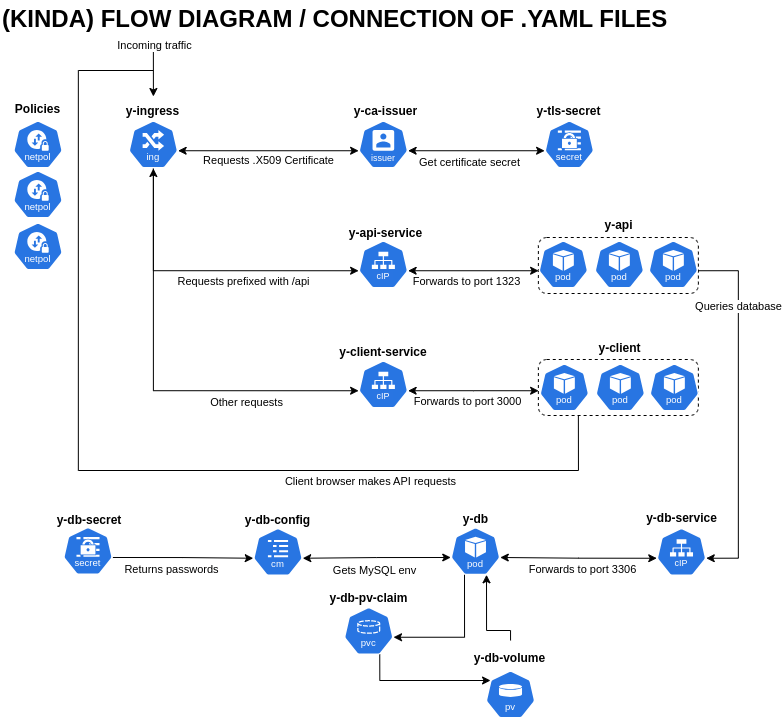

The diagram above was exported from draw.io. Its source (the exported page's mxGraphModel, read from the mxfile embedded in the PNG):
<mxGraphModel dx="1393" dy="820" grid="1" gridSize="10" guides="1" tooltips="1" connect="1" arrows="1" fold="1" page="1" pageScale="1" pageWidth="1169" pageHeight="827" background="none" math="0" shadow="0">
  <root>
    <mxCell id="0" />
    <mxCell id="1" parent="0" />
    <mxCell id="2" value="&lt;span style=&quot;font-size: 24px;&quot;&gt;&lt;b&gt;(KINDA) FLOW DIAGRAM / CONNECTION OF .YAML FILES&lt;/b&gt;&lt;/span&gt;" style="text;html=1;align=left;verticalAlign=middle;resizable=0;points=[];autosize=1;strokeColor=none;fillColor=none;" vertex="1" parent="1">
      <mxGeometry x="10.000000000000114" y="879.3900000000001" width="690" height="40" as="geometry" />
    </mxCell>
    <mxCell id="3" value="" style="group" connectable="0" vertex="1" parent="1">
      <mxGeometry x="10" y="930" width="737.87" height="668" as="geometry" />
    </mxCell>
    <mxCell id="4" value="" style="aspect=fixed;sketch=0;html=1;dashed=0;whitespace=wrap;fillColor=#2875E2;strokeColor=#ffffff;points=[[0.005,0.63,0],[0.1,0.2,0],[0.9,0.2,0],[0.5,0,0],[0.995,0.63,0],[0.72,0.99,0],[0.5,1,0],[0.28,0.99,0]];shape=mxgraph.kubernetes.icon2;kubernetesLabel=1;prIcon=svc" vertex="1" parent="3">
      <mxGeometry x="656" y="477.5" width="50" height="48" as="geometry" />
    </mxCell>
    <mxCell id="5" value="" style="rounded=0;whiteSpace=wrap;html=1;strokeColor=none;fillColor=#2975e2;" vertex="1" parent="3">
      <mxGeometry x="669" y="507.5" width="24" height="12" as="geometry" />
    </mxCell>
    <mxCell id="6" value="" style="rounded=1;whiteSpace=wrap;html=1;fillColor=none;dashed=1;" vertex="1" parent="3">
      <mxGeometry x="537.87" y="187" width="160" height="56" as="geometry" />
    </mxCell>
    <mxCell id="7" style="edgeStyle=orthogonalEdgeStyle;rounded=0;orthogonalLoop=1;jettySize=auto;html=1;exitX=0.25;exitY=1;exitDx=0;exitDy=0;endArrow=none;endFill=0;" edge="1" parent="3" source="9">
      <mxGeometry relative="1" as="geometry">
        <mxPoint x="152.87" y="20" as="targetPoint" />
        <mxPoint x="582.87" y="365" as="sourcePoint" />
        <Array as="points">
          <mxPoint x="577.87" y="420" />
          <mxPoint x="77.87" y="420" />
          <mxPoint x="77.87" y="20" />
        </Array>
      </mxGeometry>
    </mxCell>
    <mxCell id="8" value="Client browser makes API requests" style="edgeLabel;html=1;align=center;verticalAlign=middle;resizable=0;points=[];" connectable="0" vertex="1" parent="7">
      <mxGeometry x="-0.4893" y="1" relative="1" as="geometry">
        <mxPoint y="9" as="offset" />
      </mxGeometry>
    </mxCell>
    <mxCell id="9" value="" style="rounded=1;whiteSpace=wrap;html=1;fillColor=none;dashed=1;" vertex="1" parent="3">
      <mxGeometry x="537.87" y="309" width="160" height="56" as="geometry" />
    </mxCell>
    <mxCell id="10" style="edgeStyle=orthogonalEdgeStyle;rounded=0;orthogonalLoop=1;jettySize=auto;html=1;startArrow=classic;startFill=1;endArrow=none;endFill=0;" edge="1" parent="3" source="57">
      <mxGeometry relative="1" as="geometry">
        <mxPoint x="152.87000000000012" as="targetPoint" />
      </mxGeometry>
    </mxCell>
    <mxCell id="11" value="Incoming traffic" style="edgeLabel;html=1;align=center;verticalAlign=middle;resizable=0;points=[];" vertex="1" connectable="0" parent="10">
      <mxGeometry x="0.2504" relative="1" as="geometry">
        <mxPoint y="-23" as="offset" />
      </mxGeometry>
    </mxCell>
    <mxCell id="12" value="" style="aspect=fixed;sketch=0;html=1;dashed=0;whitespace=wrap;fillColor=#2875E2;strokeColor=#ffffff;points=[[0.005,0.63,0],[0.1,0.2,0],[0.9,0.2,0],[0.5,0,0],[0.995,0.63,0],[0.72,0.99,0],[0.5,1,0],[0.28,0.99,0]];shape=mxgraph.kubernetes.icon2;kubernetesLabel=1;prIcon=ing" vertex="1" parent="3">
      <mxGeometry x="127.87" y="70" width="50" height="48" as="geometry" />
    </mxCell>
    <mxCell id="13" value="" style="group" vertex="1" connectable="0" parent="3">
      <mxGeometry x="357.87" y="70" width="55.329999999999984" height="52" as="geometry" />
    </mxCell>
    <mxCell id="14" value="" style="aspect=fixed;sketch=0;html=1;dashed=0;whitespace=wrap;fillColor=#2875E2;strokeColor=#ffffff;points=[[0.005,0.63,0],[0.1,0.2,0],[0.9,0.2,0],[0.5,0,0],[0.995,0.63,0],[0.72,0.99,0],[0.5,1,0],[0.28,0.99,0]];shape=mxgraph.kubernetes.icon2;kubernetesLabel=1;prIcon=user" vertex="1" parent="13">
      <mxGeometry width="50" height="48" as="geometry" />
    </mxCell>
    <mxCell id="15" value="" style="rounded=0;whiteSpace=wrap;html=1;strokeColor=none;fillColor=#2975e2;" vertex="1" parent="13">
      <mxGeometry x="15.330000000000013" y="32" width="20" height="10" as="geometry" />
    </mxCell>
    <mxCell id="16" value="&lt;font style=&quot;font-size: 9px;&quot; color=&quot;#ffffff&quot;&gt;issuer&lt;/font&gt;" style="text;html=1;strokeColor=none;fillColor=none;align=center;verticalAlign=middle;whiteSpace=wrap;rounded=0;" vertex="1" parent="13">
      <mxGeometry x="-4.670000000000016" y="22" width="60" height="30" as="geometry" />
    </mxCell>
    <mxCell id="17" style="edgeStyle=orthogonalEdgeStyle;rounded=0;orthogonalLoop=1;jettySize=auto;html=1;exitX=0.995;exitY=0.63;exitDx=0;exitDy=0;exitPerimeter=0;entryX=0.005;entryY=0.63;entryDx=0;entryDy=0;entryPerimeter=0;startArrow=classic;startFill=1;" edge="1" parent="3" source="14" target="20">
      <mxGeometry relative="1" as="geometry">
        <mxPoint x="543.87" y="100" as="targetPoint" />
      </mxGeometry>
    </mxCell>
    <mxCell id="18" value="Get certificate secret" style="edgeLabel;html=1;align=center;verticalAlign=middle;resizable=0;points=[];" vertex="1" connectable="0" parent="17">
      <mxGeometry x="0.1977" y="1" relative="1" as="geometry">
        <mxPoint x="-21" y="12" as="offset" />
      </mxGeometry>
    </mxCell>
    <mxCell id="19" value="Requests .X509 Certificate" style="edgeStyle=orthogonalEdgeStyle;rounded=0;orthogonalLoop=1;jettySize=auto;html=1;exitX=0.005;exitY=0.63;exitDx=0;exitDy=0;exitPerimeter=0;entryX=0.995;entryY=0.63;entryDx=0;entryDy=0;entryPerimeter=0;startArrow=classic;startFill=1;" edge="1" parent="3" source="14" target="12">
      <mxGeometry x="0.0017" y="10" relative="1" as="geometry">
        <mxPoint as="offset" />
      </mxGeometry>
    </mxCell>
    <mxCell id="20" value="" style="aspect=fixed;sketch=0;html=1;dashed=0;whitespace=wrap;fillColor=#2875E2;strokeColor=#ffffff;points=[[0.005,0.63,0],[0.1,0.2,0],[0.9,0.2,0],[0.5,0,0],[0.995,0.63,0],[0.72,0.99,0],[0.5,1,0],[0.28,0.99,0]];shape=mxgraph.kubernetes.icon2;kubernetesLabel=1;prIcon=secret" vertex="1" parent="3">
      <mxGeometry x="543.87" y="70" width="50" height="48" as="geometry" />
    </mxCell>
    <mxCell id="21" value="" style="aspect=fixed;sketch=0;html=1;dashed=0;whitespace=wrap;fillColor=#2875E2;strokeColor=#ffffff;points=[[0.005,0.63,0],[0.1,0.2,0],[0.9,0.2,0],[0.5,0,0],[0.995,0.63,0],[0.72,0.99,0],[0.5,1,0],[0.28,0.99,0]];shape=mxgraph.kubernetes.icon2;kubernetesLabel=1;prIcon=svc" vertex="1" parent="3">
      <mxGeometry x="357.87" y="190" width="50" height="48" as="geometry" />
    </mxCell>
    <mxCell id="22" style="edgeStyle=orthogonalEdgeStyle;rounded=0;orthogonalLoop=1;jettySize=auto;html=1;exitX=0.5;exitY=1;exitDx=0;exitDy=0;entryX=0.005;entryY=0.63;entryDx=0;entryDy=0;entryPerimeter=0;exitPerimeter=0;" edge="1" parent="3" source="12" target="21">
      <mxGeometry relative="1" as="geometry">
        <mxPoint x="357.87" y="260" as="targetPoint" />
        <Array as="points">
          <mxPoint x="152.87" y="220" />
        </Array>
      </mxGeometry>
    </mxCell>
    <mxCell id="23" value="Requests prefixed with /api" style="edgeLabel;html=1;align=center;verticalAlign=middle;resizable=0;points=[];" vertex="1" connectable="0" parent="22">
      <mxGeometry x="0.3335" y="-1" relative="1" as="geometry">
        <mxPoint x="-13" y="9" as="offset" />
      </mxGeometry>
    </mxCell>
    <mxCell id="24" value="" style="rounded=0;whiteSpace=wrap;html=1;strokeColor=none;fillColor=#2975e2;" vertex="1" parent="3">
      <mxGeometry x="372.87000000000006" y="220" width="20" height="10" as="geometry" />
    </mxCell>
    <mxCell id="25" value="&lt;font style=&quot;font-size: 9px;&quot; color=&quot;#ffffff&quot;&gt;cIP&lt;/font&gt;" style="text;html=1;strokeColor=none;fillColor=none;align=center;verticalAlign=middle;whiteSpace=wrap;rounded=0;" vertex="1" parent="3">
      <mxGeometry x="367.87" y="210" width="30" height="30" as="geometry" />
    </mxCell>
    <mxCell id="26" value="" style="aspect=fixed;sketch=0;html=1;dashed=0;whitespace=wrap;fillColor=#2875E2;strokeColor=#ffffff;points=[[0.005,0.63,0],[0.1,0.2,0],[0.9,0.2,0],[0.5,0,0],[0.995,0.63,0],[0.72,0.99,0],[0.5,1,0],[0.28,0.99,0]];shape=mxgraph.kubernetes.icon2;kubernetesLabel=1;prIcon=pod" vertex="1" parent="3">
      <mxGeometry x="537.87" y="190" width="50.01" height="48" as="geometry" />
    </mxCell>
    <mxCell id="27" style="edgeStyle=orthogonalEdgeStyle;rounded=0;orthogonalLoop=1;jettySize=auto;html=1;exitX=0.995;exitY=0.63;exitDx=0;exitDy=0;exitPerimeter=0;entryX=0.005;entryY=0.63;entryDx=0;entryDy=0;entryPerimeter=0;startArrow=classic;startFill=1;" edge="1" parent="3" source="21" target="26">
      <mxGeometry relative="1" as="geometry">
        <mxPoint x="537.87" y="220.4000000000001" as="targetPoint" />
      </mxGeometry>
    </mxCell>
    <mxCell id="28" value="Forwards to port 1323" style="edgeLabel;html=1;align=center;verticalAlign=middle;resizable=0;points=[];" vertex="1" connectable="0" parent="27">
      <mxGeometry x="-0.2016" y="1" relative="1" as="geometry">
        <mxPoint x="6" y="11" as="offset" />
      </mxGeometry>
    </mxCell>
    <mxCell id="29" value="y-api-service" style="text;html=1;strokeColor=none;fillColor=none;align=center;verticalAlign=middle;whiteSpace=wrap;rounded=0;fontStyle=1" vertex="1" parent="3">
      <mxGeometry x="344.29" y="168" width="82.5" height="30" as="geometry" />
    </mxCell>
    <mxCell id="30" value="y-api" style="text;html=1;strokeColor=none;fillColor=none;align=center;verticalAlign=middle;whiteSpace=wrap;rounded=0;fontStyle=1" vertex="1" parent="3">
      <mxGeometry x="581.37" y="160" width="75" height="30" as="geometry" />
    </mxCell>
    <mxCell id="31" value="" style="aspect=fixed;sketch=0;html=1;dashed=0;whitespace=wrap;fillColor=#2875E2;strokeColor=#ffffff;points=[[0.005,0.63,0],[0.1,0.2,0],[0.9,0.2,0],[0.5,0,0],[0.995,0.63,0],[0.72,0.99,0],[0.5,1,0],[0.28,0.99,0]];shape=mxgraph.kubernetes.icon2;kubernetesLabel=1;prIcon=svc" vertex="1" parent="3">
      <mxGeometry x="357.87" y="310" width="50" height="48" as="geometry" />
    </mxCell>
    <mxCell id="32" value="" style="rounded=0;whiteSpace=wrap;html=1;strokeColor=none;fillColor=#2975e2;" vertex="1" parent="3">
      <mxGeometry x="372.87000000000006" y="340" width="20" height="10" as="geometry" />
    </mxCell>
    <mxCell id="33" value="&lt;font style=&quot;font-size: 9px;&quot; color=&quot;#ffffff&quot;&gt;cIP&lt;/font&gt;" style="text;html=1;strokeColor=none;fillColor=none;align=center;verticalAlign=middle;whiteSpace=wrap;rounded=0;" vertex="1" parent="3">
      <mxGeometry x="367.87" y="330" width="30" height="30" as="geometry" />
    </mxCell>
    <mxCell id="34" style="edgeStyle=orthogonalEdgeStyle;rounded=0;orthogonalLoop=1;jettySize=auto;html=1;exitX=0.995;exitY=0.63;exitDx=0;exitDy=0;exitPerimeter=0;entryX=0.005;entryY=0.63;entryDx=0;entryDy=0;entryPerimeter=0;startArrow=classic;startFill=1;" edge="1" parent="3" source="31">
      <mxGeometry relative="1" as="geometry">
        <mxPoint x="538.1200499999999" y="340.24" as="targetPoint" />
      </mxGeometry>
    </mxCell>
    <mxCell id="35" value="Forwards to port 3000" style="edgeLabel;html=1;align=center;verticalAlign=middle;resizable=0;points=[];" vertex="1" connectable="0" parent="34">
      <mxGeometry x="-0.2016" y="1" relative="1" as="geometry">
        <mxPoint x="6" y="11" as="offset" />
      </mxGeometry>
    </mxCell>
    <mxCell id="36" value="y-client-service" style="text;html=1;strokeColor=none;fillColor=none;align=center;verticalAlign=middle;whiteSpace=wrap;rounded=0;fontStyle=1" vertex="1" parent="3">
      <mxGeometry x="337.87" y="287" width="90" height="30" as="geometry" />
    </mxCell>
    <mxCell id="37" value="y-ca-issuer" style="text;html=1;strokeColor=none;fillColor=none;align=center;verticalAlign=middle;whiteSpace=wrap;rounded=0;fontStyle=1" vertex="1" parent="3">
      <mxGeometry x="348.04" y="46" width="75" height="30" as="geometry" />
    </mxCell>
    <mxCell id="38" value="" style="aspect=fixed;sketch=0;html=1;dashed=0;whitespace=wrap;fillColor=#2875E2;strokeColor=#ffffff;points=[[0.005,0.63,0],[0.1,0.2,0],[0.9,0.2,0],[0.5,0,0],[0.995,0.63,0],[0.72,0.99,0],[0.5,1,0],[0.28,0.99,0]];shape=mxgraph.kubernetes.icon2;kubernetesLabel=1;prIcon=pod" vertex="1" parent="3">
      <mxGeometry x="593.87" y="190" width="50.01" height="48" as="geometry" />
    </mxCell>
    <mxCell id="39" value="" style="aspect=fixed;sketch=0;html=1;dashed=0;whitespace=wrap;fillColor=#2875E2;strokeColor=#ffffff;points=[[0.005,0.63,0],[0.1,0.2,0],[0.9,0.2,0],[0.5,0,0],[0.995,0.63,0],[0.72,0.99,0],[0.5,1,0],[0.28,0.99,0]];shape=mxgraph.kubernetes.icon2;kubernetesLabel=1;prIcon=pod" vertex="1" parent="3">
      <mxGeometry x="647.87" y="190" width="50.01" height="48" as="geometry" />
    </mxCell>
    <mxCell id="40" value="" style="aspect=fixed;sketch=0;html=1;dashed=0;whitespace=wrap;fillColor=#2875E2;strokeColor=#ffffff;points=[[0.005,0.63,0],[0.1,0.2,0],[0.9,0.2,0],[0.5,0,0],[0.995,0.63,0],[0.72,0.99,0],[0.5,1,0],[0.28,0.99,0]];shape=mxgraph.kubernetes.icon2;kubernetesLabel=1;prIcon=pod" vertex="1" parent="3">
      <mxGeometry x="538.87" y="313" width="50.01" height="48" as="geometry" />
    </mxCell>
    <mxCell id="41" value="y-client" style="text;html=1;strokeColor=none;fillColor=none;align=center;verticalAlign=middle;whiteSpace=wrap;rounded=0;fontStyle=1" vertex="1" parent="3">
      <mxGeometry x="582.37" y="283" width="75" height="30" as="geometry" />
    </mxCell>
    <mxCell id="42" value="" style="aspect=fixed;sketch=0;html=1;dashed=0;whitespace=wrap;fillColor=#2875E2;strokeColor=#ffffff;points=[[0.005,0.63,0],[0.1,0.2,0],[0.9,0.2,0],[0.5,0,0],[0.995,0.63,0],[0.72,0.99,0],[0.5,1,0],[0.28,0.99,0]];shape=mxgraph.kubernetes.icon2;kubernetesLabel=1;prIcon=pod" vertex="1" parent="3">
      <mxGeometry x="594.87" y="313" width="50.01" height="48" as="geometry" />
    </mxCell>
    <mxCell id="43" value="" style="aspect=fixed;sketch=0;html=1;dashed=0;whitespace=wrap;fillColor=#2875E2;strokeColor=#ffffff;points=[[0.005,0.63,0],[0.1,0.2,0],[0.9,0.2,0],[0.5,0,0],[0.995,0.63,0],[0.72,0.99,0],[0.5,1,0],[0.28,0.99,0]];shape=mxgraph.kubernetes.icon2;kubernetesLabel=1;prIcon=pod" vertex="1" parent="3">
      <mxGeometry x="648.87" y="313" width="50.01" height="48" as="geometry" />
    </mxCell>
    <mxCell id="44" value="" style="aspect=fixed;sketch=0;html=1;dashed=0;whitespace=wrap;fillColor=#2875E2;strokeColor=#ffffff;points=[[0.005,0.63,0],[0.1,0.2,0],[0.9,0.2,0],[0.5,0,0],[0.995,0.63,0],[0.72,0.99,0],[0.5,1,0],[0.28,0.99,0]];shape=mxgraph.kubernetes.icon2;kubernetesLabel=1;prIcon=cm" vertex="1" parent="3">
      <mxGeometry x="252.5" y="477.5" width="50" height="48" as="geometry" />
    </mxCell>
    <mxCell id="45" value="y-db-config" style="text;html=1;strokeColor=none;fillColor=none;align=center;verticalAlign=middle;whiteSpace=wrap;rounded=0;fontStyle=1" vertex="1" parent="3">
      <mxGeometry x="240" y="452.5" width="75" height="35" as="geometry" />
    </mxCell>
    <mxCell id="46" style="edgeStyle=orthogonalEdgeStyle;rounded=0;orthogonalLoop=1;jettySize=auto;html=1;exitX=0.005;exitY=0.63;exitDx=0;exitDy=0;exitPerimeter=0;entryX=0.995;entryY=0.63;entryDx=0;entryDy=0;entryPerimeter=0;startArrow=classic;startFill=1;" edge="1" parent="3" source="48" target="44">
      <mxGeometry relative="1" as="geometry" />
    </mxCell>
    <mxCell id="47" value="Gets MySQL env" style="edgeLabel;html=1;align=center;verticalAlign=middle;resizable=0;points=[];" connectable="0" vertex="1" parent="46">
      <mxGeometry x="-0.322" relative="1" as="geometry">
        <mxPoint x="-26" y="12" as="offset" />
      </mxGeometry>
    </mxCell>
    <mxCell id="48" value="" style="aspect=fixed;sketch=0;html=1;dashed=0;whitespace=wrap;fillColor=#2875E2;strokeColor=#ffffff;points=[[0.005,0.63,0],[0.1,0.2,0],[0.9,0.2,0],[0.5,0,0],[0.995,0.63,0],[0.72,0.99,0],[0.5,1,0],[0.28,0.99,0]];shape=mxgraph.kubernetes.icon2;kubernetesLabel=1;prIcon=pod" vertex="1" parent="3">
      <mxGeometry x="449.99999999999994" y="476.75" width="50.01" height="48" as="geometry" />
    </mxCell>
    <mxCell id="49" style="edgeStyle=orthogonalEdgeStyle;rounded=0;orthogonalLoop=1;jettySize=auto;html=1;exitX=0.5;exitY=1;exitDx=0;exitDy=0;entryX=0.005;entryY=0.63;entryDx=0;entryDy=0;entryPerimeter=0;exitPerimeter=0;startArrow=classic;startFill=1;" edge="1" parent="3" source="12" target="31">
      <mxGeometry relative="1" as="geometry">
        <mxPoint x="357.87" y="460" as="targetPoint" />
        <Array as="points">
          <mxPoint x="152.87" y="340" />
        </Array>
      </mxGeometry>
    </mxCell>
    <mxCell id="50" value="Other requests" style="edgeLabel;html=1;align=center;verticalAlign=middle;resizable=0;points=[];" vertex="1" connectable="0" parent="49">
      <mxGeometry x="0.5479" y="4" relative="1" as="geometry">
        <mxPoint x="-16" y="15" as="offset" />
      </mxGeometry>
    </mxCell>
    <mxCell id="51" value="y-db" style="text;html=1;strokeColor=none;fillColor=none;align=center;verticalAlign=middle;whiteSpace=wrap;rounded=0;fontStyle=1" vertex="1" parent="3">
      <mxGeometry x="437.5" y="453" width="75" height="31" as="geometry" />
    </mxCell>
    <mxCell id="52" style="edgeStyle=orthogonalEdgeStyle;rounded=0;orthogonalLoop=1;jettySize=auto;html=1;exitX=0.005;exitY=0.63;exitDx=0;exitDy=0;exitPerimeter=0;entryX=0.995;entryY=0.63;entryDx=0;entryDy=0;entryPerimeter=0;startArrow=classic;startFill=1;" edge="1" parent="3" source="4" target="48">
      <mxGeometry relative="1" as="geometry">
        <mxPoint x="1146" y="199" as="targetPoint" />
      </mxGeometry>
    </mxCell>
    <mxCell id="53" value="Forwards to port 3306" style="edgeLabel;html=1;align=center;verticalAlign=middle;resizable=0;points=[];" connectable="0" vertex="1" parent="52">
      <mxGeometry x="-0.2016" y="1" relative="1" as="geometry">
        <mxPoint x="-12" y="10" as="offset" />
      </mxGeometry>
    </mxCell>
    <mxCell id="54" value="&lt;font style=&quot;font-size: 9px;&quot; color=&quot;#ffffff&quot;&gt;cIP&lt;/font&gt;" style="text;html=1;strokeColor=none;fillColor=none;align=center;verticalAlign=middle;whiteSpace=wrap;rounded=0;" vertex="1" parent="3">
      <mxGeometry x="666" y="504.25" width="30" height="15.25" as="geometry" />
    </mxCell>
    <mxCell id="55" value="y-db-service" style="text;html=1;strokeColor=none;fillColor=none;align=center;verticalAlign=middle;whiteSpace=wrap;rounded=0;fontStyle=1" vertex="1" parent="3">
      <mxGeometry x="639.75" y="452.5" width="82.5" height="30" as="geometry" />
    </mxCell>
    <mxCell id="56" value="Queries database" style="edgeStyle=orthogonalEdgeStyle;rounded=0;orthogonalLoop=1;jettySize=auto;html=1;exitX=0.995;exitY=0.63;exitDx=0;exitDy=0;entryX=0.995;entryY=0.63;entryDx=0;entryDy=0;entryPerimeter=0;exitPerimeter=0;" edge="1" parent="3" source="39" target="4">
      <mxGeometry x="-0.5761" relative="1" as="geometry">
        <mxPoint x="697.87" y="201" as="sourcePoint" />
        <mxPoint x="777.87" y="130" as="targetPoint" />
        <Array as="points">
          <mxPoint x="737.87" y="220" />
          <mxPoint x="737.87" y="508" />
        </Array>
        <mxPoint as="offset" />
      </mxGeometry>
    </mxCell>
    <mxCell id="57" value="y-ingress" style="text;html=1;strokeColor=none;fillColor=none;align=center;verticalAlign=middle;whiteSpace=wrap;rounded=0;fontStyle=1" vertex="1" parent="3">
      <mxGeometry x="115.37" y="46" width="75" height="30" as="geometry" />
    </mxCell>
    <mxCell id="58" value="y-tls-secret" style="text;html=1;strokeColor=none;fillColor=none;align=center;verticalAlign=middle;whiteSpace=wrap;rounded=0;fontStyle=1" vertex="1" parent="3">
      <mxGeometry x="531.37" y="46" width="75" height="30" as="geometry" />
    </mxCell>
    <mxCell id="59" value="" style="aspect=fixed;sketch=0;html=1;dashed=0;whitespace=wrap;fillColor=#2875E2;strokeColor=#ffffff;points=[[0.005,0.63,0],[0.1,0.2,0],[0.9,0.2,0],[0.5,0,0],[0.995,0.63,0],[0.72,0.99,0],[0.5,1,0],[0.28,0.99,0]];shape=mxgraph.kubernetes.icon2;kubernetesLabel=1;prIcon=pvc" vertex="1" parent="3">
      <mxGeometry x="343.26" y="556.5" width="50" height="48" as="geometry" />
    </mxCell>
    <mxCell id="60" value="y-db-pv-claim" style="text;html=1;strokeColor=none;fillColor=none;align=center;verticalAlign=middle;whiteSpace=wrap;rounded=0;fontStyle=1" vertex="1" parent="3">
      <mxGeometry x="323.63" y="530" width="89.25" height="35" as="geometry" />
    </mxCell>
    <mxCell id="61" value="" style="aspect=fixed;sketch=0;html=1;dashed=0;whitespace=wrap;fillColor=#2875E2;strokeColor=#ffffff;points=[[0.005,0.63,0],[0.1,0.2,0],[0.9,0.2,0],[0.5,0,0],[0.995,0.63,0],[0.72,0.99,0],[0.5,1,0],[0.28,0.99,0]];shape=mxgraph.kubernetes.icon2;kubernetesLabel=1;prIcon=cm" vertex="1" parent="3">
      <mxGeometry x="62.50000000000001" y="476.75" width="50" height="48" as="geometry" />
    </mxCell>
    <mxCell id="62" value="y-db-secret" style="text;html=1;strokeColor=none;fillColor=none;align=center;verticalAlign=middle;whiteSpace=wrap;rounded=0;fontStyle=1" vertex="1" parent="3">
      <mxGeometry x="43.50000000000001" y="452" width="90" height="35" as="geometry" />
    </mxCell>
    <mxCell id="63" style="edgeStyle=orthogonalEdgeStyle;rounded=0;orthogonalLoop=1;jettySize=auto;html=1;exitX=0.995;exitY=0.63;exitDx=0;exitDy=0;exitPerimeter=0;entryX=0.005;entryY=0.63;entryDx=0;entryDy=0;entryPerimeter=0;" edge="1" parent="3" source="61" target="44">
      <mxGeometry relative="1" as="geometry" />
    </mxCell>
    <mxCell id="64" value="Returns passwords" style="edgeLabel;html=1;align=center;verticalAlign=middle;resizable=0;points=[];" connectable="0" vertex="1" parent="63">
      <mxGeometry x="-0.1837" y="2" relative="1" as="geometry">
        <mxPoint y="13" as="offset" />
      </mxGeometry>
    </mxCell>
    <mxCell id="65" value="" style="aspect=fixed;sketch=0;html=1;dashed=0;whitespace=wrap;fillColor=#2875E2;strokeColor=#ffffff;points=[[0.005,0.63,0],[0.1,0.2,0],[0.9,0.2,0],[0.5,0,0],[0.995,0.63,0],[0.72,0.99,0],[0.5,1,0],[0.28,0.99,0]];shape=mxgraph.kubernetes.icon2;kubernetesLabel=1;prIcon=pv" vertex="1" parent="3">
      <mxGeometry x="485" y="620" width="50" height="48" as="geometry" />
    </mxCell>
    <mxCell id="66" style="edgeStyle=orthogonalEdgeStyle;rounded=0;orthogonalLoop=1;jettySize=auto;html=1;exitX=0.72;exitY=0.99;exitDx=0;exitDy=0;exitPerimeter=0;entryX=0.1;entryY=0.2;entryDx=0;entryDy=0;entryPerimeter=0;" edge="1" parent="3" source="59" target="65">
      <mxGeometry relative="1" as="geometry">
        <Array as="points">
          <mxPoint x="379" y="630" />
          <mxPoint x="490" y="630" />
        </Array>
      </mxGeometry>
    </mxCell>
    <mxCell id="67" style="edgeStyle=orthogonalEdgeStyle;rounded=0;orthogonalLoop=1;jettySize=auto;html=1;entryX=0.72;entryY=0.99;entryDx=0;entryDy=0;entryPerimeter=0;" edge="1" parent="3" source="68" target="48">
      <mxGeometry relative="1" as="geometry">
        <mxPoint x="510" y="590" as="sourcePoint" />
        <Array as="points">
          <mxPoint x="510" y="580" />
          <mxPoint x="486" y="580" />
        </Array>
      </mxGeometry>
    </mxCell>
    <mxCell id="68" value="y-db-volume" style="text;html=1;strokeColor=none;fillColor=none;align=center;verticalAlign=middle;whiteSpace=wrap;rounded=0;fontStyle=1" vertex="1" parent="3">
      <mxGeometry x="465.38" y="590" width="89.25" height="35" as="geometry" />
    </mxCell>
    <mxCell id="69" value="" style="aspect=fixed;sketch=0;html=1;dashed=0;whitespace=wrap;fillColor=#2875E2;strokeColor=#ffffff;points=[[0.005,0.63,0],[0.1,0.2,0],[0.9,0.2,0],[0.5,0,0],[0.995,0.63,0],[0.72,0.99,0],[0.5,1,0],[0.28,0.99,0]];shape=mxgraph.kubernetes.icon2;kubernetesLabel=1;prIcon=netpol" vertex="1" parent="3">
      <mxGeometry x="12.5" y="70" width="50" height="48" as="geometry" />
    </mxCell>
    <mxCell id="70" value="" style="aspect=fixed;sketch=0;html=1;dashed=0;whitespace=wrap;fillColor=#2875E2;strokeColor=#ffffff;points=[[0.005,0.63,0],[0.1,0.2,0],[0.9,0.2,0],[0.5,0,0],[0.995,0.63,0],[0.72,0.99,0],[0.5,1,0],[0.28,0.99,0]];shape=mxgraph.kubernetes.icon2;kubernetesLabel=1;prIcon=netpol" vertex="1" parent="3">
      <mxGeometry x="12.5" y="120" width="50" height="48" as="geometry" />
    </mxCell>
    <mxCell id="71" value="" style="aspect=fixed;sketch=0;html=1;dashed=0;whitespace=wrap;fillColor=#2875E2;strokeColor=#ffffff;points=[[0.005,0.63,0],[0.1,0.2,0],[0.9,0.2,0],[0.5,0,0],[0.995,0.63,0],[0.72,0.99,0],[0.5,1,0],[0.28,0.99,0]];shape=mxgraph.kubernetes.icon2;kubernetesLabel=1;prIcon=netpol" vertex="1" parent="3">
      <mxGeometry x="12.5" y="172" width="50" height="48" as="geometry" />
    </mxCell>
    <mxCell id="72" value="Policies" style="text;html=1;strokeColor=none;fillColor=none;align=center;verticalAlign=middle;whiteSpace=wrap;rounded=0;fontStyle=1" vertex="1" parent="3">
      <mxGeometry y="44" width="75" height="30" as="geometry" />
    </mxCell>
    <mxCell id="73" value="" style="aspect=fixed;sketch=0;html=1;dashed=0;whitespace=wrap;fillColor=#2875E2;strokeColor=#ffffff;points=[[0.005,0.63,0],[0.1,0.2,0],[0.9,0.2,0],[0.5,0,0],[0.995,0.63,0],[0.72,0.99,0],[0.5,1,0],[0.28,0.99,0]];shape=mxgraph.kubernetes.icon2;kubernetesLabel=1;prIcon=secret" vertex="1" parent="3">
      <mxGeometry x="62.5" y="476.5" width="50" height="48" as="geometry" />
    </mxCell>
    <mxCell id="74" style="edgeStyle=orthogonalEdgeStyle;rounded=0;orthogonalLoop=1;jettySize=auto;html=1;exitX=0.28;exitY=0.99;exitDx=0;exitDy=0;exitPerimeter=0;entryX=0.995;entryY=0.63;entryDx=0;entryDy=0;entryPerimeter=0;" edge="1" parent="3" source="48" target="59">
      <mxGeometry relative="1" as="geometry" />
    </mxCell>
  </root>
</mxGraphModel>